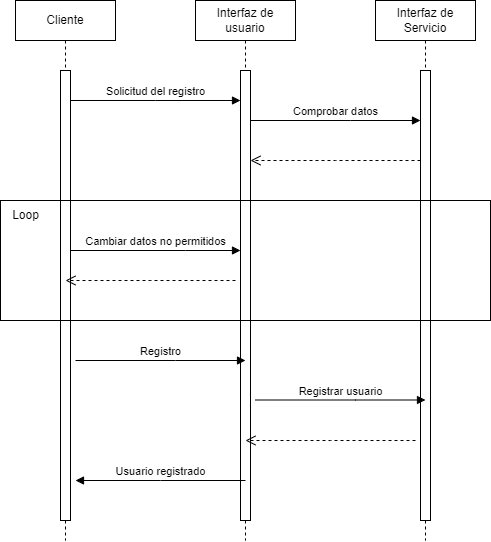

The diagram above was exported from draw.io. Its source (the exported page's mxGraphModel, read from the mxfile embedded in the PNG):
<mxGraphModel dx="456" dy="965" grid="1" gridSize="10" guides="1" tooltips="1" connect="1" arrows="1" fold="1" page="1" pageScale="1" pageWidth="827" pageHeight="1169" math="0" shadow="0">
  <root>
    <mxCell id="0" />
    <mxCell id="1" parent="0" />
    <mxCell id="PYJB4WOM5_9SMpTgaiJJ-1" value="Cliente" style="shape=umlLifeline;perimeter=lifelinePerimeter;whiteSpace=wrap;html=1;container=0;dropTarget=0;collapsible=0;recursiveResize=0;outlineConnect=0;portConstraint=eastwest;newEdgeStyle={&quot;edgeStyle&quot;:&quot;elbowEdgeStyle&quot;,&quot;elbow&quot;:&quot;vertical&quot;,&quot;curved&quot;:0,&quot;rounded&quot;:0};" vertex="1" parent="1">
      <mxGeometry x="40" y="40" width="100" height="540" as="geometry" />
    </mxCell>
    <mxCell id="PYJB4WOM5_9SMpTgaiJJ-2" value="" style="html=1;points=[];perimeter=orthogonalPerimeter;outlineConnect=0;targetShapes=umlLifeline;portConstraint=eastwest;newEdgeStyle={&quot;edgeStyle&quot;:&quot;elbowEdgeStyle&quot;,&quot;elbow&quot;:&quot;vertical&quot;,&quot;curved&quot;:0,&quot;rounded&quot;:0};" vertex="1" parent="PYJB4WOM5_9SMpTgaiJJ-1">
      <mxGeometry x="45" y="70" width="10" height="450" as="geometry" />
    </mxCell>
    <mxCell id="PYJB4WOM5_9SMpTgaiJJ-3" value="Interfaz de usuario" style="shape=umlLifeline;perimeter=lifelinePerimeter;whiteSpace=wrap;html=1;container=0;dropTarget=0;collapsible=0;recursiveResize=0;outlineConnect=0;portConstraint=eastwest;newEdgeStyle={&quot;edgeStyle&quot;:&quot;elbowEdgeStyle&quot;,&quot;elbow&quot;:&quot;vertical&quot;,&quot;curved&quot;:0,&quot;rounded&quot;:0};" vertex="1" parent="1">
      <mxGeometry x="220" y="40" width="100" height="540" as="geometry" />
    </mxCell>
    <mxCell id="PYJB4WOM5_9SMpTgaiJJ-4" value="" style="html=1;points=[];perimeter=orthogonalPerimeter;outlineConnect=0;targetShapes=umlLifeline;portConstraint=eastwest;newEdgeStyle={&quot;edgeStyle&quot;:&quot;elbowEdgeStyle&quot;,&quot;elbow&quot;:&quot;vertical&quot;,&quot;curved&quot;:0,&quot;rounded&quot;:0};" vertex="1" parent="PYJB4WOM5_9SMpTgaiJJ-3">
      <mxGeometry x="45" y="70" width="10" height="450" as="geometry" />
    </mxCell>
    <mxCell id="PYJB4WOM5_9SMpTgaiJJ-5" value="Solicitud del registro" style="html=1;verticalAlign=bottom;endArrow=block;edgeStyle=elbowEdgeStyle;elbow=vertical;curved=0;rounded=0;" edge="1" parent="1">
      <mxGeometry relative="1" as="geometry">
        <mxPoint x="95" y="140" as="sourcePoint" />
        <Array as="points">
          <mxPoint x="180" y="140" />
        </Array>
        <mxPoint as="offset" />
        <mxPoint x="265" y="140" as="targetPoint" />
      </mxGeometry>
    </mxCell>
    <mxCell id="PYJB4WOM5_9SMpTgaiJJ-7" value="Interfaz de Servicio" style="shape=umlLifeline;perimeter=lifelinePerimeter;whiteSpace=wrap;html=1;container=0;dropTarget=0;collapsible=0;recursiveResize=0;outlineConnect=0;portConstraint=eastwest;newEdgeStyle={&quot;edgeStyle&quot;:&quot;elbowEdgeStyle&quot;,&quot;elbow&quot;:&quot;vertical&quot;,&quot;curved&quot;:0,&quot;rounded&quot;:0};" vertex="1" parent="1">
      <mxGeometry x="400" y="40" width="100" height="540" as="geometry" />
    </mxCell>
    <mxCell id="PYJB4WOM5_9SMpTgaiJJ-8" value="" style="html=1;points=[];perimeter=orthogonalPerimeter;outlineConnect=0;targetShapes=umlLifeline;portConstraint=eastwest;newEdgeStyle={&quot;edgeStyle&quot;:&quot;elbowEdgeStyle&quot;,&quot;elbow&quot;:&quot;vertical&quot;,&quot;curved&quot;:0,&quot;rounded&quot;:0};" vertex="1" parent="PYJB4WOM5_9SMpTgaiJJ-7">
      <mxGeometry x="45" y="70" width="10" height="450" as="geometry" />
    </mxCell>
    <mxCell id="PYJB4WOM5_9SMpTgaiJJ-9" value="Comprobar datos" style="html=1;verticalAlign=bottom;endArrow=block;edgeStyle=elbowEdgeStyle;elbow=vertical;curved=0;rounded=0;" edge="1" parent="1">
      <mxGeometry relative="1" as="geometry">
        <mxPoint x="275" y="160" as="sourcePoint" />
        <Array as="points">
          <mxPoint x="375" y="160" />
        </Array>
        <mxPoint x="445" y="160" as="targetPoint" />
        <mxPoint as="offset" />
      </mxGeometry>
    </mxCell>
    <mxCell id="PYJB4WOM5_9SMpTgaiJJ-10" value="" style="html=1;verticalAlign=bottom;endArrow=open;dashed=1;endSize=8;edgeStyle=elbowEdgeStyle;elbow=vertical;curved=0;rounded=0;" edge="1" parent="1">
      <mxGeometry relative="1" as="geometry">
        <mxPoint x="275" y="200" as="targetPoint" />
        <Array as="points">
          <mxPoint x="360" y="200" />
        </Array>
        <mxPoint x="445" y="200" as="sourcePoint" />
      </mxGeometry>
    </mxCell>
    <mxCell id="PYJB4WOM5_9SMpTgaiJJ-11" value="Cambiar datos no permitidos" style="html=1;verticalAlign=bottom;endArrow=block;edgeStyle=elbowEdgeStyle;elbow=vertical;curved=0;rounded=0;" edge="1" parent="1">
      <mxGeometry relative="1" as="geometry">
        <mxPoint x="95" y="290" as="sourcePoint" />
        <Array as="points">
          <mxPoint x="210" y="290" />
        </Array>
        <mxPoint x="265" y="290" as="targetPoint" />
        <mxPoint as="offset" />
      </mxGeometry>
    </mxCell>
    <mxCell id="PYJB4WOM5_9SMpTgaiJJ-12" value="" style="html=1;verticalAlign=bottom;endArrow=open;dashed=1;endSize=8;edgeStyle=elbowEdgeStyle;elbow=horizontal;curved=0;rounded=0;" edge="1" parent="1">
      <mxGeometry relative="1" as="geometry">
        <mxPoint x="90" y="319.9999999999999" as="targetPoint" />
        <Array as="points" />
        <mxPoint x="260" y="319.9999999999999" as="sourcePoint" />
      </mxGeometry>
    </mxCell>
    <mxCell id="PYJB4WOM5_9SMpTgaiJJ-13" value="Loop" style="text;html=1;align=center;verticalAlign=middle;resizable=0;points=[];autosize=1;strokeColor=none;fillColor=none;" vertex="1" parent="1">
      <mxGeometry x="25" y="240" width="50" height="30" as="geometry" />
    </mxCell>
    <mxCell id="PYJB4WOM5_9SMpTgaiJJ-15" value="Registro" style="html=1;verticalAlign=bottom;endArrow=block;edgeStyle=elbowEdgeStyle;elbow=horizontal;curved=0;rounded=0;" edge="1" parent="1">
      <mxGeometry relative="1" as="geometry">
        <mxPoint x="100" y="400" as="sourcePoint" />
        <Array as="points">
          <mxPoint x="200" y="400" />
        </Array>
        <mxPoint x="270" y="400" as="targetPoint" />
        <mxPoint as="offset" />
      </mxGeometry>
    </mxCell>
    <mxCell id="PYJB4WOM5_9SMpTgaiJJ-16" value="Usuario registrado" style="html=1;verticalAlign=bottom;endArrow=block;edgeStyle=elbowEdgeStyle;elbow=vertical;curved=0;rounded=0;" edge="1" parent="1">
      <mxGeometry relative="1" as="geometry">
        <mxPoint x="270" y="520" as="sourcePoint" />
        <Array as="points">
          <mxPoint x="185" y="520" />
        </Array>
        <mxPoint x="100" y="520" as="targetPoint" />
      </mxGeometry>
    </mxCell>
    <mxCell id="PYJB4WOM5_9SMpTgaiJJ-18" value="Registrar usuario" style="html=1;verticalAlign=bottom;endArrow=block;edgeStyle=elbowEdgeStyle;elbow=horizontal;curved=0;rounded=0;" edge="1" parent="1">
      <mxGeometry relative="1" as="geometry">
        <mxPoint x="280" y="439.5" as="sourcePoint" />
        <Array as="points">
          <mxPoint x="380" y="439.5" />
        </Array>
        <mxPoint x="450" y="439.5" as="targetPoint" />
        <mxPoint as="offset" />
      </mxGeometry>
    </mxCell>
    <mxCell id="PYJB4WOM5_9SMpTgaiJJ-19" value="" style="html=1;verticalAlign=bottom;endArrow=open;dashed=1;endSize=8;edgeStyle=elbowEdgeStyle;elbow=horizontal;curved=0;rounded=0;" edge="1" parent="1">
      <mxGeometry relative="1" as="geometry">
        <mxPoint x="270" y="480" as="targetPoint" />
        <Array as="points">
          <mxPoint x="355" y="480" />
        </Array>
        <mxPoint x="440" y="480" as="sourcePoint" />
      </mxGeometry>
    </mxCell>
    <mxCell id="PYJB4WOM5_9SMpTgaiJJ-20" value="" style="verticalLabelPosition=bottom;verticalAlign=top;html=1;shape=mxgraph.basic.rect;fillColor2=none;strokeWidth=1;size=19.83;indent=5;fillColor=none;" vertex="1" parent="1">
      <mxGeometry x="25" y="240" width="490" height="120" as="geometry" />
    </mxCell>
  </root>
</mxGraphModel>